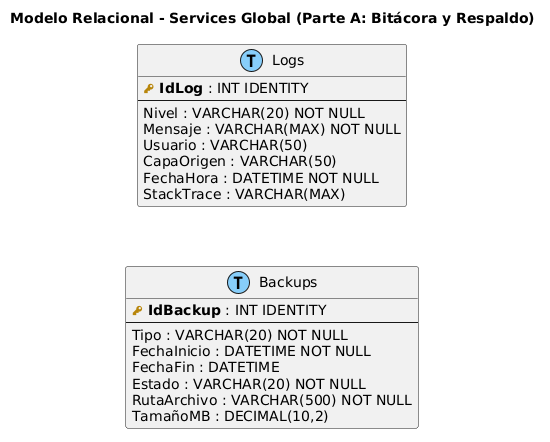

The diagram above was rendered by PlantUML. Its source (embedded in the PNG):
@startuml
title Modelo Relacional - Services Global (Parte A: Bitácora y Respaldo)
skinparam linetype polyline


hide stereotype
top to bottom direction

!define table(x) entity x << (T, LightSkyBlue) >>
!define PK(x) **<color:#DarkGoldenRod><&key></color> x**
!define FK(x) **<color:#SlateGray><&key></color> x**

table(Logs) {
  PK(IdLog) : INT IDENTITY
  --
  Nivel : VARCHAR(20) NOT NULL
  Mensaje : VARCHAR(MAX) NOT NULL
  Usuario : VARCHAR(50)
  CapaOrigen : VARCHAR(50)
  FechaHora : DATETIME NOT NULL
  StackTrace : VARCHAR(MAX)
}

table(Backups) {
  PK(IdBackup) : INT IDENTITY
  --
  Tipo : VARCHAR(20) NOT NULL
  FechaInicio : DATETIME NOT NULL
  FechaFin : DATETIME
  Estado : VARCHAR(20) NOT NULL
  RutaArchivo : VARCHAR(500) NOT NULL
  TamañoMB : DECIMAL(10,2)
}

' --- APILAMIENTO VERTICAL (Una sola columna) ---
Logs -[hidden]-> Backups
@enduml